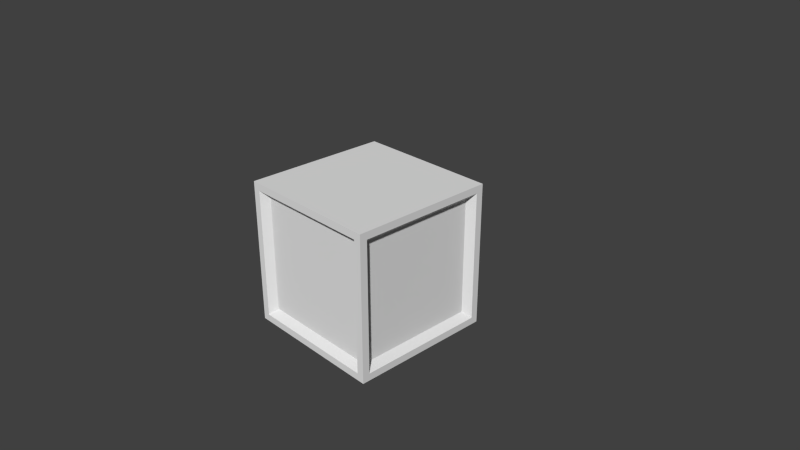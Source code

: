 # Source: CubeCold.blend  (saved by Blender 2.76.0; exported with 4.5.12 LTS)
import bpy
from mathutils import Matrix  # noqa: F401  (used for matrix-valued properties, if any)

bpy.ops.wm.read_factory_settings(use_empty=True)
scene = bpy.context.scene
scene.name = 'Scene'

# ---- collections
col_collection_1 = bpy.data.collections.new('Collection 1'); scene.collection.children.link(col_collection_1)

# ---- materials (node trees are filled in below, after node groups)
mat_cubecoldmat = bpy.data.materials.new('CubeColdMat')
mat_cubecoldmat.alpha_threshold = 0.0
mat_cubecoldmat.use_transparent_shadow = False
mat_cubecoldmat.roughness = 0.5
mat_cubecoldmat.line_color = (0.0, 0.0, 0.0, 1.0)

# ---- material node trees

# ---- world
world_world = bpy.data.worlds.new('World'); scene.world = world_world
world_world.color = (0.05088, 0.05088, 0.05088)
world_world.use_sun_shadow = False
world_world.sun_shadow_jitter_overblur = 0.0
world_world.cycles.sampling_method = 'MANUAL'
world_world.cycles.sample_map_resolution = 256

# ---- cameras
cam_camera = bpy.data.cameras.new('Camera')
cam_camera.clip_end = 100.0
cam_camera.lens = 35.0
cam_camera.sensor_width = 32.0
cam_camera.sensor_height = 18.0
cam_camera.ortho_scale = 7.314
cam_camera.dof.focus_distance = 0.0
cam_camera.dof.aperture_fstop = 128.0

# ---- meshes
me_cube = bpy.data.meshes.new('Cube')
me_cube.from_pydata([(-1.0, -0.9, 1.0), (-0.9, -1.0, 1.0), (-1.0, -1.0, 1.0), (0.9, -1.0, -0.9), (-0.9, -1.0, -0.9), (0.9, -1.0, 0.9), (-0.9, -1.0, 0.9), (0.9, 1.0, -0.9), (-0.9, 1.0, -0.9), (0.9, 1.0, 0.9), (-0.9, 1.0, 0.9), (1.0, 0.9, -0.9), (1.0, -0.9, -0.9), (1.0, 0.9, 0.9), (1.0, -0.9, 0.9), (1.0, -1.0, -0.9), (1.0, -1.0, 0.9), (1.0, 1.0, -0.9), (1.0, 1.0, 0.9), (-1.0, -0.9, -0.9), (-1.0, 0.9, -0.9), (-1.0, -0.9, 0.9), (-1.0, 0.9, 0.9), (-1.0, -1.0, -0.9), (-1.0, -1.0, 0.9), (-1.0, 1.0, -0.9), (-1.0, 1.0, 0.9), (1.0, 0.9, -1.0), (0.9, 1.0, -1.0), (1.0, 1.0, -1.0), (0.9, -1.0, -1.0), (-0.9, -1.0, -1.0), (-0.9, 1.0, -1.0), (1.0, -0.9, -1.0), (1.0, -1.0, -1.0), (-1.0, -0.9, -1.0), (-1.0, 0.9, -1.0), (-1.0, -1.0, -1.0), (-1.0, 1.0, -1.0), (0.9, -1.0, 1.0), (0.9, 1.0, 1.0), (-0.9, 1.0, 1.0), (1.0, 0.9, 1.0), (1.0, -0.9, 1.0), (1.0, -1.0, 1.0), (1.0, 1.0, 1.0), (-1.0, 0.9, 1.0), (-1.0, 1.0, 1.0), (0.9, 0.81, -0.81), (0.9, -0.81, -0.81), (0.9, 0.81, 0.81), (0.9, -0.81, 0.81), (0.81, -0.9, -0.81), (-0.81, -0.9, -0.81), (0.81, -0.9, 0.81), (-0.81, -0.9, 0.81), (-0.9, -0.81, -0.81), (-0.9, 0.81, -0.81), (-0.9, -0.81, 0.81), (-0.9, 0.81, 0.81), (0.81, 0.9, -0.81), (-0.81, 0.9, -0.81), (0.81, 0.9, 0.81), (-0.81, 0.9, 0.81), (-1.0, -0.9, 1.0), (-0.9, -1.0, 1.0), (-1.0, -1.0, 1.0), (1.0, -1.0, -0.9), (1.0, -1.0, 0.9), (1.0, 1.0, -0.9), (1.0, 1.0, 0.9), (-1.0, -1.0, -0.9), (-1.0, -1.0, 0.9), (-1.0, 1.0, -0.9), (-1.0, 1.0, 0.9), (1.0, 0.9, -1.0), (0.9, 1.0, -1.0), (1.0, 1.0, -1.0), (0.9, -1.0, -1.0), (-0.9, -1.0, -1.0), (-0.9, 1.0, -1.0), (1.0, -0.9, -1.0), (1.0, -1.0, -1.0), (-1.0, -0.9, -1.0), (-1.0, 0.9, -1.0), (-1.0, -1.0, -1.0), (-1.0, 1.0, -1.0), (0.9, -1.0, 1.0), (0.9, 1.0, 1.0), (-0.9, 1.0, 1.0), (1.0, 0.9, 1.0), (1.0, -0.9, 1.0), (1.0, -1.0, 1.0), (1.0, 1.0, 1.0), (-1.0, 0.9, 1.0), (-1.0, 1.0, 1.0)], [(82, 67), (85, 71), (92, 68), (72, 66), (86, 73), (70, 93), (67, 68), (69, 70), (95, 74), (71, 72), (73, 74), (69, 77), (76, 77), (78, 79), (76, 80), (75, 81), (81, 82), (77, 75), (82, 78), (83, 84), (85, 83), (86, 84), (85, 79), (86, 80), (66, 65), (87, 65), (88, 89), (90, 91), (92, 91), (90, 93), (88, 93), (87, 92), (64, 94), (64, 66), (95, 94), (89, 95)], [(17, 11, 27, 29), (22, 21, 0, 46), (7, 9, 18, 17), (12, 15, 34, 33), (18, 9, 40, 45), (9, 10, 41, 40), (6, 4, 53, 55), (24, 6, 1, 2), (20, 25, 38, 36), (3, 4, 31, 30), (7, 8, 61, 60), (21, 24, 2, 0), (15, 3, 30, 34), (23, 19, 35, 37), (13, 14, 51, 50), (12, 14, 16, 15), (13, 11, 17, 18), (13, 18, 45, 42), (10, 26, 47, 41), (6, 5, 39, 1), (5, 3, 15, 16), (25, 8, 32, 38), (21, 22, 59, 58), (21, 19, 23, 24), (20, 22, 26, 25), (4, 6, 24, 23), (11, 12, 33, 27), (7, 17, 29, 28), (10, 8, 25, 26), (26, 22, 46, 47), (8, 7, 28, 32), (19, 20, 36, 35), (4, 23, 37, 31), (16, 14, 43, 44), (5, 16, 44, 39), (14, 13, 42, 43), (48, 50, 51, 49), (11, 13, 50, 48), (14, 12, 49, 51), (12, 11, 48, 49), (52, 54, 55, 53), (4, 3, 52, 53), (5, 6, 55, 54), (3, 5, 54, 52), (56, 58, 59, 57), (19, 21, 58, 56), (22, 20, 57, 59), (20, 19, 56, 57), (62, 60, 61, 63), (10, 9, 62, 63), (9, 7, 60, 62), (8, 10, 63, 61), (66, 92, 93, 95), (86, 77, 82, 85)])
_uv = me_cube.uv_layers.new(name='UVMap')
_uv.uv.foreach_set('vector', [0.5, 0.06249, 0.4688, 0.0625, 0.4688, 1.478e-05, 0.5, 8.821e-06, 0.4688, 0.0625, 0.03124, 0.06248, 0.03121, 7.364e-05, 0.4688, 1.478e-05, 0.4688, 0.9375, 0.4688, 0.0625, 0.5, 0.06249, 0.5, 0.9375, 0.03124, 0.06248, 9.716e-06, 0.06245, 9.716e-06, 1.979e-05, 0.03121, 7.609e-05, 0.5, 0.06249, 0.4688, 0.0625, 0.4688, 1.478e-05, 0.5, 8.613e-06, 0.4688, 0.0625, 0.03124, 0.06248, 0.0312, 7.918e-05, 0.4688, 1.478e-05, 0.03125, 0.9375, 0.03124, 0.06248, 0.0625, 0.125, 0.0625, 0.875, 4.381e-06, 0.9375, 0.03125, 0.9375, 0.03125, 1.0, 7.093e-06, 1.0, 0.4688, 0.9375, 0.5, 0.9375, 0.5, 1.0, 0.4688, 1.0, 0.4688, 0.0625, 0.03124, 0.06248, 0.03123, 5.91e-05, 0.4688, 2.703e-05, 0.4688, 0.9375, 0.03125, 0.9375, 0.0625, 0.875, 0.4375, 0.875, 0.03124, 0.06248, 1.097e-05, 0.06245, 1.103e-05, 1.717e-05, 0.03121, 7.364e-05, 0.5, 0.06249, 0.4688, 0.0625, 0.4688, 2.703e-05, 0.5, 9.686e-06, 6.795e-06, 0.9375, 0.03125, 0.9375, 0.03125, 1.0, 5.99e-06, 1.0, 0.4688, 0.9375, 0.03125, 0.9375, 0.0625, 0.875, 0.4375, 0.875, 0.03124, 0.06248, 0.03125, 0.9375, 4.381e-06, 0.9375, 9.716e-06, 0.06245, 0.4688, 0.9375, 0.4688, 0.0625, 0.5, 0.06249, 0.5, 0.9375, 0.4688, 0.9375, 0.5, 0.9375, 0.5, 1.0, 0.4687, 1.0, 0.03124, 0.06248, 7.719e-06, 0.06246, 7.629e-06, 2.298e-05, 0.0312, 7.918e-05, 0.03125, 0.9375, 0.4688, 0.9375, 0.4688, 1.0, 0.03125, 1.0, 0.4688, 0.9375, 0.4688, 0.0625, 0.5, 0.06249, 0.5, 0.9375, 4.381e-06, 0.9375, 0.03125, 0.9375, 0.03125, 1.0, 6.229e-06, 1.0, 0.03124, 0.06248, 0.4688, 0.0625, 0.4375, 0.125, 0.0625, 0.125, 0.03124, 0.06248, 0.03125, 0.9375, 6.795e-06, 0.9375, 1.097e-05, 0.06245, 0.4688, 0.9375, 0.4688, 0.0625, 0.5, 0.06249, 0.5, 0.9375, 0.03124, 0.06248, 0.03125, 0.9375, 4.381e-06, 0.9375, 1.541e-05, 0.06245, 0.4688, 0.0625, 0.03124, 0.06248, 0.03121, 7.609e-05, 0.4688, 1.478e-05, 0.4688, 0.9375, 0.5, 0.9375, 0.5, 1.0, 0.4687, 1.0, 0.03124, 0.06248, 0.03125, 0.9375, 4.381e-06, 0.9375, 7.719e-06, 0.06246, 0.5, 0.06249, 0.4688, 0.0625, 0.4688, 1.478e-05, 0.5, 9.06e-06, 0.03125, 0.9375, 0.4688, 0.9375, 0.4687, 1.0, 0.03125, 1.0, 0.03125, 0.9375, 0.4688, 0.9375, 0.4688, 1.0, 0.03125, 1.0, 0.03124, 0.06248, 1.541e-05, 0.06245, 7.331e-06, 1.889e-05, 0.03123, 5.91e-05, 4.381e-06, 0.9375, 0.03125, 0.9375, 0.03125, 1.0, 6.109e-06, 1.0, 0.4688, 0.9375, 0.5, 0.9375, 0.5, 1.0, 0.4688, 1.0, 0.03125, 0.9375, 0.4688, 0.9375, 0.4687, 1.0, 0.03125, 1.0, 0.4375, 0.125, 0.4375, 0.875, 0.0625, 0.875, 0.0625, 0.125, 0.4688, 0.0625, 0.4688, 0.9375, 0.4375, 0.875, 0.4375, 0.125, 0.03125, 0.9375, 0.03124, 0.06248, 0.0625, 0.125, 0.0625, 0.875, 0.03124, 0.06248, 0.4688, 0.0625, 0.4375, 0.125, 0.0625, 0.125, 0.4375, 0.125, 0.4375, 0.875, 0.0625, 0.875, 0.0625, 0.125, 0.03124, 0.06248, 0.4688, 0.0625, 0.4375, 0.125, 0.0625, 0.125, 0.4688, 0.9375, 0.03125, 0.9375, 0.0625, 0.875, 0.4375, 0.875, 0.4688, 0.0625, 0.4688, 0.9375, 0.4375, 0.875, 0.4375, 0.125, 0.0625, 0.875, 0.0625, 0.125, 0.4375, 0.125, 0.4375, 0.875, 0.03125, 0.9375, 0.03124, 0.06248, 0.0625, 0.125, 0.0625, 0.875, 0.4688, 0.0625, 0.4688, 0.9375, 0.4375, 0.875, 0.4375, 0.125, 0.4688, 0.9375, 0.03125, 0.9375, 0.0625, 0.875, 0.4375, 0.875, 0.4375, 0.125, 0.4375, 0.875, 0.0625, 0.875, 0.0625, 0.125, 0.03124, 0.06248, 0.4688, 0.0625, 0.4375, 0.125, 0.0625, 0.125, 0.4688, 0.0625, 0.4688, 0.9375, 0.4375, 0.875, 0.4375, 0.125, 0.03125, 0.9375, 0.03124, 0.06248, 0.0625, 0.125, 0.0625, 0.875, 0.5001, 0.0001003, 0.9999, 9.999e-05, 1.0, 0.9999, 0.5001, 0.9999, 0.9999, 9.999e-05, 1.0, 0.9999, 0.5001, 0.9999, 0.5001, 0.0001])
me_cube.materials.append(mat_cubecoldmat)
me_cube.use_remesh_preserve_volume = False
me_cube.use_remesh_preserve_attributes = False
me_cube.use_mirror_vertex_groups = False
me_cube.update()

# ---- objects
ob_cube = bpy.data.objects.new('Cube', me_cube)
ob_camera = bpy.data.objects.new('Camera', cam_camera)

# ---- transforms, parenting, visibility, modifiers, constraints
ob_cube.location = (0.0, 0.0, 0.0)
ob_cube.lock_rotations_4d = False
ob_cube.empty_display_type = 'ARROWS'
ob_cube.lineart.crease_threshold = 0.0
ob_camera.location = (7.481, -6.508, 5.344)
ob_camera.rotation_euler = (1.109, 0.0, 0.8149)
ob_camera.lock_rotations_4d = False
ob_camera.empty_display_type = 'ARROWS'
ob_camera.color = (0.0, 0.0, 0.0, 0.0)
ob_camera.display_type = 'WIRE'
ob_camera.lineart.crease_threshold = 0.0

# ---- collection membership
col_collection_1.objects.link(ob_cube)
col_collection_1.objects.link(ob_camera)

# ---- scene / render settings (as saved in the file)
scene.camera = ob_camera
scene.frame_start = 1; scene.frame_end = 250; scene.frame_set(1)
scene.render.engine = 'BLENDER_EEVEE_NEXT'
scene.render.resolution_percentage = 50
scene.render.dither_intensity = 0.0
scene.cycles.use_denoising = False
scene.cycles.samples = 10
scene.cycles.sampling_pattern = 'TABULATED_SOBOL'
scene.cycles.light_sampling_threshold = 0.0
scene.cycles.use_adaptive_sampling = False
scene.cycles.use_light_tree = False
scene.cycles.blur_glossy = 0.0
scene.cycles.pixel_filter_type = 'GAUSSIAN'
scene.cycles.sample_clamp_indirect = 0.0
scene.view_settings.view_transform = 'Standard'
bpy.context.view_layer.update()

# ---- added for rendering (the .blend has no usable light): sun
light_auto_sun = bpy.data.lights.new('AutoSun', 'SUN')
light_auto_sun.energy = 3.0
light_auto_sun.angle = 0.0523599
ob_auto_sun = bpy.data.objects.new('AutoSun', light_auto_sun)
scene.collection.objects.link(ob_auto_sun)
ob_auto_sun.rotation_euler = (0.872665, 0.174533, 0.523599)
bpy.context.view_layer.update()
